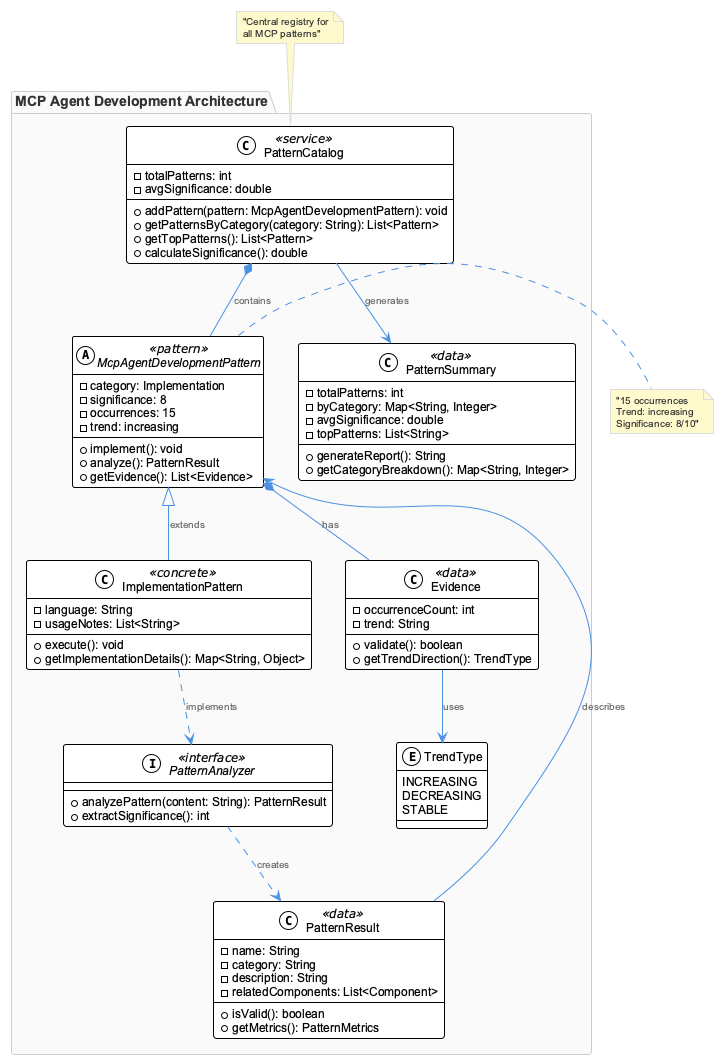

The diagram above was rendered by PlantUML. Its source (embedded in the PNG):
@startuml
!include /Users/q284340/Agentic/coding/docs/puml/_standard-style.puml

package "MCP Agent Development Architecture" {
    
    abstract class McpAgentDevelopmentPattern <<pattern>> {
        -category: Implementation
        -significance: 8
        -occurrences: 15
        -trend: increasing
        +implement(): void
        +analyze(): PatternResult
        +getEvidence(): List<Evidence>
    }
    
    class PatternCatalog <<service>> {
        -totalPatterns: int
        -avgSignificance: double
        +addPattern(pattern: McpAgentDevelopmentPattern): void
        +getPatternsByCategory(category: String): List<Pattern>
        +getTopPatterns(): List<Pattern>
        +calculateSignificance(): double
    }
    
    class ImplementationPattern <<concrete>> {
        -language: String
        -usageNotes: List<String>
        +execute(): void
        +getImplementationDetails(): Map<String, Object>
    }
    
    class Evidence <<data>> {
        -occurrenceCount: int
        -trend: String
        +validate(): boolean
        +getTrendDirection(): TrendType
    }
    
    class PatternSummary <<data>> {
        -totalPatterns: int
        -byCategory: Map<String, Integer>
        -avgSignificance: double
        -topPatterns: List<String>
        +generateReport(): String
        +getCategoryBreakdown(): Map<String, Integer>
    }
    
    enum TrendType {
        INCREASING
        DECREASING
        STABLE
    }
    
    interface PatternAnalyzer <<interface>> {
        +analyzePattern(content: String): PatternResult
        +extractSignificance(): int
    }
    
    class PatternResult <<data>> {
        -name: String
        -category: String
        -description: String
        -relatedComponents: List<Component>
        +isValid(): boolean
        +getMetrics(): PatternMetrics
    }
}

' Relationships
PatternCatalog *-- McpAgentDevelopmentPattern : contains
McpAgentDevelopmentPattern <|-- ImplementationPattern : extends
McpAgentDevelopmentPattern *-- Evidence : has
PatternCatalog --> PatternSummary : generates
Evidence --> TrendType : uses
PatternAnalyzer ..> PatternResult : creates
ImplementationPattern ..> PatternAnalyzer : implements
PatternResult --> McpAgentDevelopmentPattern : describes

' Notes
note right of McpAgentDevelopmentPattern : "15 occurrences\nTrend: increasing\nSignificance: 8/10"
note top of PatternCatalog : "Central registry for\nall MCP patterns"

@enduml